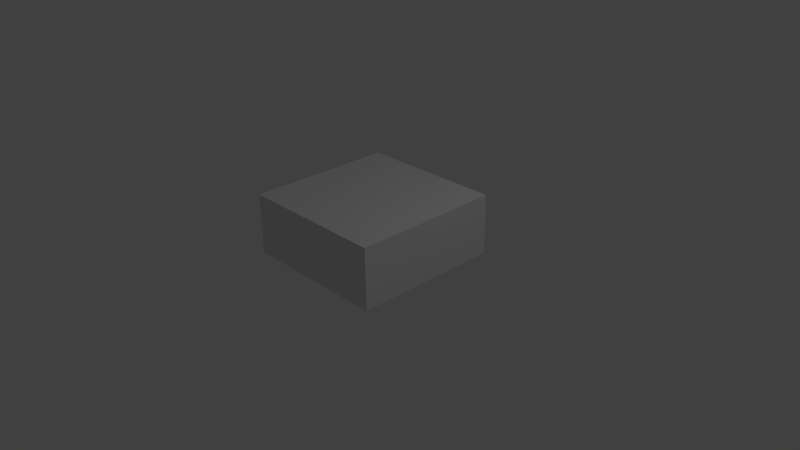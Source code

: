 # Source: FullCube.blend  (saved by Blender 2.76.0; exported with 4.5.12 LTS)
import bpy
from mathutils import Matrix  # noqa: F401  (used for matrix-valued properties, if any)

bpy.ops.wm.read_factory_settings(use_empty=True)
scene = bpy.context.scene
scene.name = 'Scene'

# ---- collections
col_collection_1 = bpy.data.collections.new('Collection 1'); scene.collection.children.link(col_collection_1)

# ---- world
world_world = bpy.data.worlds.new('World'); scene.world = world_world
world_world.color = (0.05088, 0.05088, 0.05088)
world_world.use_sun_shadow = False
world_world.sun_shadow_jitter_overblur = 0.0
world_world.cycles.sampling_method = 'MANUAL'
world_world.cycles.sample_map_resolution = 256

# ---- cameras
cam_camera = bpy.data.cameras.new('Camera')
cam_camera.clip_end = 100.0
cam_camera.lens = 35.0
cam_camera.sensor_width = 32.0
cam_camera.sensor_height = 18.0
cam_camera.ortho_scale = 7.314
cam_camera.dof.focus_distance = 0.0
cam_camera.dof.aperture_fstop = 128.0

# ---- lights
light_lamp = bpy.data.lights.new('Lamp', 'POINT')
light_lamp.transmission_factor = 0.0
light_lamp.cutoff_distance = 30.0
light_lamp.energy = 100.0
light_lamp.shadow_buffer_clip_start = 1.001
light_lamp.shadow_soft_size = 0.1
light_lamp.shadow_maximum_resolution = 0.006
light_lamp.use_absolute_resolution = True
light_lamp.cycles.use_multiple_importance_sampling = False

# ---- meshes
me_cube = bpy.data.meshes.new('Cube')
me_cube.from_pydata([(1.0, 1.0, 0.02246), (1.0, -1.0, 0.02246), (-1.0, -1.0, 0.02246), (-1.0, 1.0, 0.02246), (1.0, 1.0, 0.8369), (1.0, -1.0, 0.8369), (-1.0, -1.0, 0.8369), (-1.0, 1.0, 0.8369)], [], [(0, 1, 2, 3), (4, 7, 6, 5), (0, 4, 5, 1), (1, 5, 6, 2), (2, 6, 7, 3), (4, 0, 3, 7)])
_uv = me_cube.uv_layers.new(name='UVMap')
_uv.uv.foreach_set('vector', [0.5, 0.8552, 0.1448, 0.8552, 0.1448, 0.5, 0.5, 0.5, 0.5, 8.034e-05, 0.5, 0.3553, 0.1448, 0.3553, 0.1448, 8.028e-05, 0.5, 0.8552, 0.5, 0.9999, 0.1448, 0.9999, 0.1448, 0.8552, 0.1448, 0.8552, 8.028e-05, 0.8552, 8.034e-05, 0.5, 0.1448, 0.5, 0.1448, 0.5, 0.1448, 0.3553, 0.5, 0.3553, 0.5, 0.5, 0.6447, 0.8552, 0.5, 0.8552, 0.5, 0.5, 0.6447, 0.5])
_ca = me_cube.color_attributes.new('Col', 'BYTE_COLOR', 'CORNER')
_ca.data.foreach_set('color', [1.0, 1.0, 1.0, 1.0, 1.0, 1.0, 1.0, 1.0, 1.0, 1.0, 1.0, 1.0, 1.0, 1.0, 1.0, 1.0, 1.0, 1.0, 1.0, 1.0, 1.0, 1.0, 1.0, 1.0, 1.0, 1.0, 1.0, 1.0, 1.0, 1.0, 1.0, 1.0, 1.0, 1.0, 1.0, 1.0, 1.0, 1.0, 1.0, 1.0, 1.0, 1.0, 1.0, 1.0, 1.0, 1.0, 1.0, 1.0, 1.0, 1.0, 1.0, 1.0, 1.0, 1.0, 1.0, 1.0, 1.0, 1.0, 1.0, 1.0, 1.0, 1.0, 1.0, 1.0, 1.0, 1.0, 1.0, 1.0, 1.0, 1.0, 1.0, 1.0, 1.0, 1.0, 1.0, 1.0, 1.0, 1.0, 1.0, 1.0, 1.0, 1.0, 1.0, 1.0, 1.0, 1.0, 1.0, 1.0, 1.0, 1.0, 1.0, 1.0, 1.0, 1.0, 1.0, 1.0])
me_cube.materials.append(None)
me_cube.use_remesh_preserve_volume = False
me_cube.use_remesh_preserve_attributes = False
me_cube.use_mirror_vertex_groups = False
me_cube.update()

# ---- objects
ob_cube = bpy.data.objects.new('Cube', me_cube)
ob_lamp = bpy.data.objects.new('Lamp', light_lamp)
ob_camera = bpy.data.objects.new('Camera', cam_camera)

# ---- transforms, parenting, visibility, modifiers, constraints
ob_cube.location = (0.0, 0.0, 0.0)
ob_cube.lock_rotations_4d = False
ob_cube.empty_display_type = 'ARROWS'
ob_cube.lineart.crease_threshold = 0.0
ob_lamp.location = (4.076, 1.005, 5.904)
ob_lamp.rotation_euler = (0.6503, 0.05522, 1.866)
ob_lamp.lock_rotations_4d = False
ob_lamp.empty_display_type = 'ARROWS'
ob_lamp.color = (0.0, 0.0, 0.0, 0.0)
ob_lamp.lineart.crease_threshold = 0.0
ob_camera.location = (7.481, -6.508, 5.344)
ob_camera.rotation_euler = (1.109, 0.01082, 0.8149)
ob_camera.lock_rotations_4d = False
ob_camera.empty_display_type = 'ARROWS'
ob_camera.color = (0.0, 0.0, 0.0, 0.0)
ob_camera.display_type = 'WIRE'
ob_camera.lineart.crease_threshold = 0.0

# ---- collection membership
col_collection_1.objects.link(ob_cube)
col_collection_1.objects.link(ob_lamp)
col_collection_1.objects.link(ob_camera)

# ---- scene / render settings (as saved in the file)
scene.camera = ob_camera
scene.frame_start = 1; scene.frame_end = 250; scene.frame_set(1)
scene.render.engine = 'BLENDER_EEVEE_NEXT'
scene.render.resolution_percentage = 50
scene.render.dither_intensity = 0.0
scene.render.use_single_layer = True
scene.cycles.use_denoising = False
scene.cycles.samples = 10
scene.cycles.sampling_pattern = 'TABULATED_SOBOL'
scene.cycles.light_sampling_threshold = 0.0
scene.cycles.use_adaptive_sampling = False
scene.cycles.use_light_tree = False
scene.cycles.blur_glossy = 0.0
scene.cycles.pixel_filter_type = 'GAUSSIAN'
scene.cycles.sample_clamp_indirect = 0.0
scene.view_settings.view_transform = 'Standard'
bpy.context.view_layer.update()
